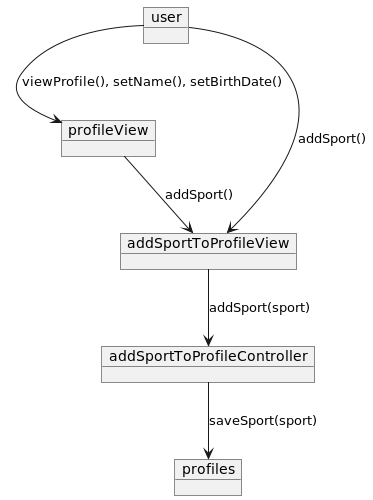

The diagram above was rendered by PlantUML. Its source (embedded in the PNG):
@startuml
'https://plantuml.com/object-diagram

object user
object profileView
object addSportToProfileView
object addSportToProfileController
object profiles

user --> profileView : viewProfile(), setName(), setBirthDate()
profileView --> addSportToProfileView : addSport()
user --> addSportToProfileView : addSport()
addSportToProfileView --> addSportToProfileController : addSport(sport)
addSportToProfileController --> profiles : saveSport(sport)

@enduml